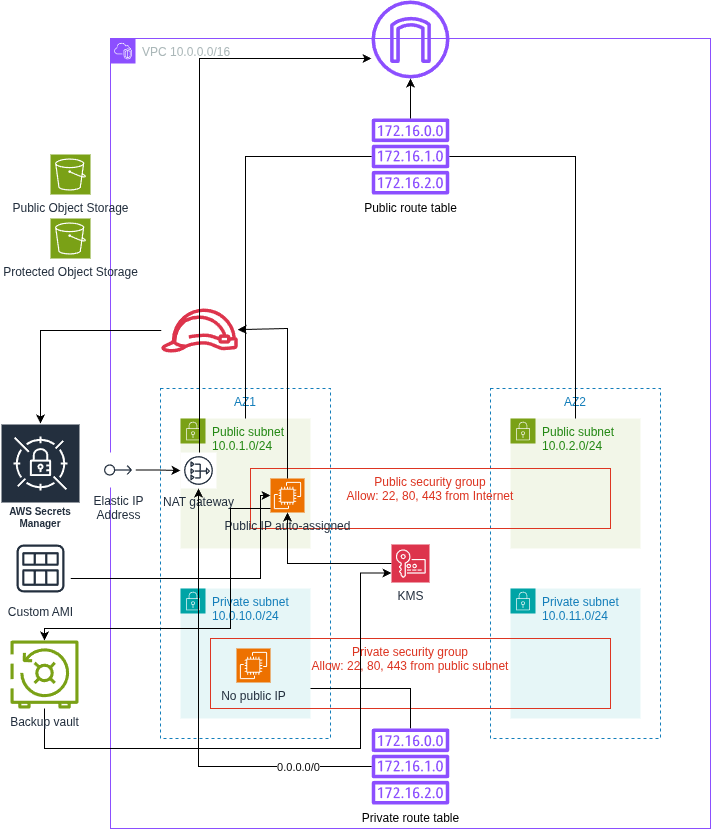

The diagram above was exported from draw.io. Its source (the exported page's mxGraphModel, read from the mxfile embedded in the PNG):
<mxGraphModel dx="1226" dy="1159" grid="1" gridSize="10" guides="1" tooltips="1" connect="1" arrows="1" fold="1" page="1" pageScale="1" pageWidth="850" pageHeight="1100" math="0" shadow="0" adaptiveColors="none">
  <root>
    <mxCell id="0" />
    <mxCell id="1" parent="0" />
    <mxCell id="EV55ShcMJFoL2_dLze0E-1" value="VPC 10.0.0.0/16" style="points=[[0,0],[0.25,0],[0.5,0],[0.75,0],[1,0],[1,0.25],[1,0.5],[1,0.75],[1,1],[0.75,1],[0.5,1],[0.25,1],[0,1],[0,0.75],[0,0.5],[0,0.25]];outlineConnect=0;gradientColor=none;html=1;whiteSpace=wrap;fontSize=12;fontStyle=0;container=1;pointerEvents=0;collapsible=0;recursiveResize=0;shape=mxgraph.aws4.group;grIcon=mxgraph.aws4.group_vpc2;strokeColor=#8C4FFF;fillColor=none;verticalAlign=top;align=left;spacingLeft=30;fontColor=#AAB7B8;dashed=0;" parent="1" vertex="1">
      <mxGeometry x="140" y="110" width="600" height="790" as="geometry" />
    </mxCell>
    <mxCell id="OT-4PuOgZLObOi2ACF29-2" value="AZ2" style="fillColor=none;strokeColor=#147EBA;dashed=1;verticalAlign=top;fontStyle=0;fontColor=#147EBA;whiteSpace=wrap;html=1;rounded=0;" parent="EV55ShcMJFoL2_dLze0E-1" vertex="1">
      <mxGeometry x="380" y="350" width="170" height="350" as="geometry" />
    </mxCell>
    <mxCell id="EV55ShcMJFoL2_dLze0E-2" value="Public subnet&lt;br&gt;10.0.1.0/24" style="points=[[0,0],[0.25,0],[0.5,0],[0.75,0],[1,0],[1,0.25],[1,0.5],[1,0.75],[1,1],[0.75,1],[0.5,1],[0.25,1],[0,1],[0,0.75],[0,0.5],[0,0.25]];outlineConnect=0;gradientColor=none;html=1;whiteSpace=wrap;fontSize=12;fontStyle=0;container=1;pointerEvents=0;collapsible=0;recursiveResize=0;shape=mxgraph.aws4.group;grIcon=mxgraph.aws4.group_security_group;grStroke=0;strokeColor=#7AA116;fillColor=#F2F6E8;verticalAlign=top;align=left;spacingLeft=30;fontColor=#248814;dashed=0;" parent="EV55ShcMJFoL2_dLze0E-1" vertex="1">
      <mxGeometry x="70" y="380" width="130" height="130" as="geometry" />
    </mxCell>
    <mxCell id="EV55ShcMJFoL2_dLze0E-3" value="Public subnet&lt;br&gt;10.0.2.0/24" style="points=[[0,0],[0.25,0],[0.5,0],[0.75,0],[1,0],[1,0.25],[1,0.5],[1,0.75],[1,1],[0.75,1],[0.5,1],[0.25,1],[0,1],[0,0.75],[0,0.5],[0,0.25]];outlineConnect=0;gradientColor=none;html=1;whiteSpace=wrap;fontSize=12;fontStyle=0;container=1;pointerEvents=0;collapsible=0;recursiveResize=0;shape=mxgraph.aws4.group;grIcon=mxgraph.aws4.group_security_group;grStroke=0;strokeColor=#7AA116;fillColor=#F2F6E8;verticalAlign=top;align=left;spacingLeft=30;fontColor=#248814;dashed=0;" parent="EV55ShcMJFoL2_dLze0E-1" vertex="1">
      <mxGeometry x="400" y="380" width="130" height="130" as="geometry" />
    </mxCell>
    <mxCell id="D6VeKhIcfw2xw8BZ-mhV-8" value="Public security group&lt;div&gt;Allow: 22, 80, 443 from Internet&lt;/div&gt;" style="fillColor=none;strokeColor=#DD3522;verticalAlign=top;fontStyle=0;fontColor=#DD3522;whiteSpace=wrap;html=1;" parent="EV55ShcMJFoL2_dLze0E-1" vertex="1">
      <mxGeometry x="140" y="430" width="360" height="60" as="geometry" />
    </mxCell>
    <mxCell id="EV55ShcMJFoL2_dLze0E-5" value="Private subnet&lt;div&gt;10.0.11.0/24&lt;/div&gt;" style="points=[[0,0],[0.25,0],[0.5,0],[0.75,0],[1,0],[1,0.25],[1,0.5],[1,0.75],[1,1],[0.75,1],[0.5,1],[0.25,1],[0,1],[0,0.75],[0,0.5],[0,0.25]];outlineConnect=0;gradientColor=none;html=1;whiteSpace=wrap;fontSize=12;fontStyle=0;container=1;pointerEvents=0;collapsible=0;recursiveResize=0;shape=mxgraph.aws4.group;grIcon=mxgraph.aws4.group_security_group;grStroke=0;strokeColor=#00A4A6;fillColor=#E6F6F7;verticalAlign=top;align=left;spacingLeft=30;fontColor=#147EBA;dashed=0;" parent="EV55ShcMJFoL2_dLze0E-1" vertex="1">
      <mxGeometry x="400" y="550" width="130" height="130" as="geometry" />
    </mxCell>
    <mxCell id="OT-4PuOgZLObOi2ACF29-1" value="AZ1" style="fillColor=none;strokeColor=#147EBA;dashed=1;verticalAlign=top;fontStyle=0;fontColor=#147EBA;whiteSpace=wrap;html=1;" parent="EV55ShcMJFoL2_dLze0E-1" vertex="1">
      <mxGeometry x="50" y="350" width="170" height="350" as="geometry" />
    </mxCell>
    <mxCell id="EV55ShcMJFoL2_dLze0E-4" value="Private subnet&lt;div&gt;10.0.10.0/24&lt;/div&gt;" style="points=[[0,0],[0.25,0],[0.5,0],[0.75,0],[1,0],[1,0.25],[1,0.5],[1,0.75],[1,1],[0.75,1],[0.5,1],[0.25,1],[0,1],[0,0.75],[0,0.5],[0,0.25]];outlineConnect=0;gradientColor=none;html=1;whiteSpace=wrap;fontSize=12;fontStyle=0;container=1;pointerEvents=0;collapsible=0;recursiveResize=0;shape=mxgraph.aws4.group;grIcon=mxgraph.aws4.group_security_group;grStroke=0;strokeColor=#00A4A6;fillColor=#E6F6F7;verticalAlign=top;align=left;spacingLeft=30;fontColor=#147EBA;dashed=0;" parent="EV55ShcMJFoL2_dLze0E-1" vertex="1">
      <mxGeometry x="70" y="550" width="130" height="130" as="geometry" />
    </mxCell>
    <mxCell id="D6VeKhIcfw2xw8BZ-mhV-10" value="Private security group&lt;div&gt;Allow: 22, 80, 443 from public subnet&lt;/div&gt;" style="fillColor=none;strokeColor=#DD3522;verticalAlign=top;fontStyle=0;fontColor=#DD3522;whiteSpace=wrap;html=1;" parent="EV55ShcMJFoL2_dLze0E-4" vertex="1">
      <mxGeometry x="30" y="50" width="400" height="70" as="geometry" />
    </mxCell>
    <mxCell id="pWfrIoy_esI-rUKJF9qq-16" value="No public IP" style="sketch=0;points=[[0,0,0],[0.25,0,0],[0.5,0,0],[0.75,0,0],[1,0,0],[0,1,0],[0.25,1,0],[0.5,1,0],[0.75,1,0],[1,1,0],[0,0.25,0],[0,0.5,0],[0,0.75,0],[1,0.25,0],[1,0.5,0],[1,0.75,0]];outlineConnect=0;fontColor=#232F3E;fillColor=#ED7100;strokeColor=#ffffff;dashed=0;verticalLabelPosition=bottom;verticalAlign=top;align=center;html=1;fontSize=12;fontStyle=0;aspect=fixed;shape=mxgraph.aws4.resourceIcon;resIcon=mxgraph.aws4.ec2;" vertex="1" parent="EV55ShcMJFoL2_dLze0E-4">
      <mxGeometry x="56" y="60" width="34" height="34" as="geometry" />
    </mxCell>
    <mxCell id="D6VeKhIcfw2xw8BZ-mhV-5" value="" style="edgeStyle=orthogonalEdgeStyle;rounded=0;orthogonalLoop=1;jettySize=auto;html=1;endArrow=none;endFill=0;" parent="EV55ShcMJFoL2_dLze0E-1" source="D6VeKhIcfw2xw8BZ-mhV-3" target="EV55ShcMJFoL2_dLze0E-2" edge="1">
      <mxGeometry relative="1" as="geometry" />
    </mxCell>
    <mxCell id="D6VeKhIcfw2xw8BZ-mhV-6" value="" style="rounded=0;orthogonalLoop=1;jettySize=auto;html=1;edgeStyle=orthogonalEdgeStyle;endArrow=none;endFill=0;" parent="EV55ShcMJFoL2_dLze0E-1" source="D6VeKhIcfw2xw8BZ-mhV-3" target="EV55ShcMJFoL2_dLze0E-3" edge="1">
      <mxGeometry relative="1" as="geometry" />
    </mxCell>
    <mxCell id="D6VeKhIcfw2xw8BZ-mhV-3" value="Public route table" style="sketch=0;outlineConnect=0;fontColor=default;gradientColor=none;fillColor=#8C4FFF;strokeColor=none;dashed=0;verticalLabelPosition=bottom;verticalAlign=top;align=center;html=1;fontSize=12;fontStyle=0;aspect=fixed;pointerEvents=1;shape=mxgraph.aws4.route_table;labelBackgroundColor=none;textShadow=0;" parent="EV55ShcMJFoL2_dLze0E-1" vertex="1">
      <mxGeometry x="261" y="80" width="78" height="76" as="geometry" />
    </mxCell>
    <mxCell id="pJqMMrWK2_4dbsKvcMvn-1" value="Public IP auto-assigned" style="sketch=0;points=[[0,0,0],[0.25,0,0],[0.5,0,0],[0.75,0,0],[1,0,0],[0,1,0],[0.25,1,0],[0.5,1,0],[0.75,1,0],[1,1,0],[0,0.25,0],[0,0.5,0],[0,0.75,0],[1,0.25,0],[1,0.5,0],[1,0.75,0]];outlineConnect=0;fontColor=#232F3E;fillColor=#ED7100;strokeColor=#ffffff;dashed=0;verticalLabelPosition=bottom;verticalAlign=top;align=center;html=1;fontSize=12;fontStyle=0;aspect=fixed;shape=mxgraph.aws4.resourceIcon;resIcon=mxgraph.aws4.ec2;" parent="EV55ShcMJFoL2_dLze0E-1" vertex="1">
      <mxGeometry x="160" y="440" width="34" height="34" as="geometry" />
    </mxCell>
    <mxCell id="pJqMMrWK2_4dbsKvcMvn-3" value="" style="edgeStyle=orthogonalEdgeStyle;rounded=0;orthogonalLoop=1;jettySize=auto;html=1;" parent="EV55ShcMJFoL2_dLze0E-1" source="pJqMMrWK2_4dbsKvcMvn-2" target="pJqMMrWK2_4dbsKvcMvn-1" edge="1">
      <mxGeometry relative="1" as="geometry" />
    </mxCell>
    <mxCell id="pJqMMrWK2_4dbsKvcMvn-2" value="KMS" style="sketch=0;points=[[0,0,0],[0.25,0,0],[0.5,0,0],[0.75,0,0],[1,0,0],[0,1,0],[0.25,1,0],[0.5,1,0],[0.75,1,0],[1,1,0],[0,0.25,0],[0,0.5,0],[0,0.75,0],[1,0.25,0],[1,0.5,0],[1,0.75,0]];outlineConnect=0;fontColor=#232F3E;fillColor=#DD344C;strokeColor=#ffffff;dashed=0;verticalLabelPosition=bottom;verticalAlign=top;align=center;html=1;fontSize=12;fontStyle=0;aspect=fixed;shape=mxgraph.aws4.resourceIcon;resIcon=mxgraph.aws4.key_management_service;" parent="EV55ShcMJFoL2_dLze0E-1" vertex="1">
      <mxGeometry x="281" y="506" width="38" height="38" as="geometry" />
    </mxCell>
    <mxCell id="OnZlyiX0a11t-uiciXq9-7" value="" style="sketch=0;outlineConnect=0;fontColor=#232F3E;gradientColor=none;fillColor=#DD344C;strokeColor=none;dashed=0;verticalLabelPosition=bottom;verticalAlign=top;align=center;html=1;fontSize=12;fontStyle=0;aspect=fixed;pointerEvents=1;shape=mxgraph.aws4.role;" parent="EV55ShcMJFoL2_dLze0E-1" vertex="1">
      <mxGeometry x="50" y="270" width="78" height="44" as="geometry" />
    </mxCell>
    <mxCell id="OnZlyiX0a11t-uiciXq9-9" value="" style="endArrow=classic;html=1;rounded=0;exitX=0.5;exitY=0;exitDx=0;exitDy=0;exitPerimeter=0;" parent="EV55ShcMJFoL2_dLze0E-1" source="pJqMMrWK2_4dbsKvcMvn-1" target="OnZlyiX0a11t-uiciXq9-7" edge="1">
      <mxGeometry width="50" height="50" relative="1" as="geometry">
        <mxPoint x="150" y="450" as="sourcePoint" />
        <mxPoint x="310" y="460" as="targetPoint" />
        <Array as="points">
          <mxPoint x="177" y="290" />
        </Array>
      </mxGeometry>
    </mxCell>
    <mxCell id="pWfrIoy_esI-rUKJF9qq-1" value="NAT gateway" style="sketch=0;outlineConnect=0;fontColor=#232F3E;gradientColor=none;strokeColor=#232F3E;fillColor=#ffffff;dashed=0;verticalLabelPosition=bottom;verticalAlign=top;align=center;html=1;fontSize=12;fontStyle=0;aspect=fixed;shape=mxgraph.aws4.resourceIcon;resIcon=mxgraph.aws4.nat_gateway;" vertex="1" parent="EV55ShcMJFoL2_dLze0E-1">
      <mxGeometry x="70" y="414" width="36" height="36" as="geometry" />
    </mxCell>
    <mxCell id="pWfrIoy_esI-rUKJF9qq-4" value="" style="edgeStyle=orthogonalEdgeStyle;rounded=0;orthogonalLoop=1;jettySize=auto;html=1;" edge="1" parent="EV55ShcMJFoL2_dLze0E-1" source="pWfrIoy_esI-rUKJF9qq-3" target="pWfrIoy_esI-rUKJF9qq-1">
      <mxGeometry relative="1" as="geometry" />
    </mxCell>
    <mxCell id="pWfrIoy_esI-rUKJF9qq-5" value="0.0.0.0/0" style="edgeLabel;html=1;align=center;verticalAlign=middle;resizable=0;points=[];" vertex="1" connectable="0" parent="pWfrIoy_esI-rUKJF9qq-4">
      <mxGeometry x="-0.671" relative="1" as="geometry">
        <mxPoint as="offset" />
      </mxGeometry>
    </mxCell>
    <mxCell id="pWfrIoy_esI-rUKJF9qq-15" value="" style="edgeStyle=orthogonalEdgeStyle;rounded=0;orthogonalLoop=1;jettySize=auto;html=1;endArrow=none;endFill=0;strokeColor=default;" edge="1" parent="EV55ShcMJFoL2_dLze0E-1" source="pWfrIoy_esI-rUKJF9qq-3" target="EV55ShcMJFoL2_dLze0E-4">
      <mxGeometry relative="1" as="geometry">
        <Array as="points">
          <mxPoint x="300" y="650" />
        </Array>
      </mxGeometry>
    </mxCell>
    <mxCell id="pWfrIoy_esI-rUKJF9qq-3" value="Private route table" style="sketch=0;outlineConnect=0;fontColor=default;gradientColor=none;fillColor=#8C4FFF;strokeColor=none;dashed=0;verticalLabelPosition=bottom;verticalAlign=top;align=center;html=1;fontSize=12;fontStyle=0;aspect=fixed;pointerEvents=1;shape=mxgraph.aws4.route_table;labelBackgroundColor=none;textShadow=0;" vertex="1" parent="EV55ShcMJFoL2_dLze0E-1">
      <mxGeometry x="261" y="690" width="78" height="76" as="geometry" />
    </mxCell>
    <mxCell id="pWfrIoy_esI-rUKJF9qq-18" value="" style="edgeStyle=orthogonalEdgeStyle;rounded=0;orthogonalLoop=1;jettySize=auto;html=1;" edge="1" parent="EV55ShcMJFoL2_dLze0E-1" source="pWfrIoy_esI-rUKJF9qq-17" target="pWfrIoy_esI-rUKJF9qq-1">
      <mxGeometry relative="1" as="geometry" />
    </mxCell>
    <mxCell id="pWfrIoy_esI-rUKJF9qq-17" value="Elastic IP&#10;Address" style="sketch=0;outlineConnect=0;fontColor=#232F3E;gradientColor=none;strokeColor=#232F3E;fillColor=#ffffff;dashed=0;verticalLabelPosition=bottom;verticalAlign=top;align=center;html=1;fontSize=12;fontStyle=0;aspect=fixed;shape=mxgraph.aws4.resourceIcon;resIcon=mxgraph.aws4.elastic_ip_address;" vertex="1" parent="EV55ShcMJFoL2_dLze0E-1">
      <mxGeometry x="-10" y="414" width="35" height="35" as="geometry" />
    </mxCell>
    <mxCell id="D6VeKhIcfw2xw8BZ-mhV-2" value="" style="sketch=0;outlineConnect=0;fontColor=#232F3E;gradientColor=none;fillColor=#8C4FFF;strokeColor=none;dashed=0;verticalLabelPosition=bottom;verticalAlign=top;align=center;html=1;fontSize=12;fontStyle=0;aspect=fixed;pointerEvents=1;shape=mxgraph.aws4.internet_gateway;" parent="1" vertex="1">
      <mxGeometry x="401" y="72" width="78" height="78" as="geometry" />
    </mxCell>
    <mxCell id="D6VeKhIcfw2xw8BZ-mhV-7" value="" style="edgeStyle=orthogonalEdgeStyle;rounded=0;orthogonalLoop=1;jettySize=auto;html=1;" parent="1" source="D6VeKhIcfw2xw8BZ-mhV-3" target="D6VeKhIcfw2xw8BZ-mhV-2" edge="1">
      <mxGeometry relative="1" as="geometry" />
    </mxCell>
    <mxCell id="OnZlyiX0a11t-uiciXq9-2" value="Public Object Storage" style="sketch=0;points=[[0,0,0],[0.25,0,0],[0.5,0,0],[0.75,0,0],[1,0,0],[0,1,0],[0.25,1,0],[0.5,1,0],[0.75,1,0],[1,1,0],[0,0.25,0],[0,0.5,0],[0,0.75,0],[1,0.25,0],[1,0.5,0],[1,0.75,0]];outlineConnect=0;fontColor=#232F3E;fillColor=#7AA116;strokeColor=#ffffff;dashed=0;verticalLabelPosition=bottom;verticalAlign=top;align=center;html=1;fontSize=12;fontStyle=0;aspect=fixed;shape=mxgraph.aws4.resourceIcon;resIcon=mxgraph.aws4.s3;" parent="1" vertex="1">
      <mxGeometry x="80" y="226" width="40" height="40" as="geometry" />
    </mxCell>
    <mxCell id="OnZlyiX0a11t-uiciXq9-5" value="Protected&lt;span style=&quot;background-color: transparent; color: light-dark(rgb(35, 47, 62), rgb(189, 199, 212));&quot;&gt;&amp;nbsp;Object Storage&lt;/span&gt;" style="sketch=0;points=[[0,0,0],[0.25,0,0],[0.5,0,0],[0.75,0,0],[1,0,0],[0,1,0],[0.25,1,0],[0.5,1,0],[0.75,1,0],[1,1,0],[0,0.25,0],[0,0.5,0],[0,0.75,0],[1,0.25,0],[1,0.5,0],[1,0.75,0]];outlineConnect=0;fontColor=#232F3E;fillColor=#7AA116;strokeColor=#ffffff;dashed=0;verticalLabelPosition=bottom;verticalAlign=top;align=center;html=1;fontSize=12;fontStyle=0;aspect=fixed;shape=mxgraph.aws4.resourceIcon;resIcon=mxgraph.aws4.s3;" parent="1" vertex="1">
      <mxGeometry x="80" y="290" width="40" height="40" as="geometry" />
    </mxCell>
    <mxCell id="OnZlyiX0a11t-uiciXq9-6" value="AWS Secrets Manager" style="sketch=0;outlineConnect=0;fontColor=#232F3E;gradientColor=none;strokeColor=#ffffff;fillColor=#232F3E;dashed=0;verticalLabelPosition=middle;verticalAlign=bottom;align=center;html=1;whiteSpace=wrap;fontSize=10;fontStyle=1;spacing=3;shape=mxgraph.aws4.productIcon;prIcon=mxgraph.aws4.secrets_manager;" parent="1" vertex="1">
      <mxGeometry x="30" y="495" width="80" height="110" as="geometry" />
    </mxCell>
    <mxCell id="OnZlyiX0a11t-uiciXq9-8" value="" style="edgeStyle=orthogonalEdgeStyle;rounded=0;orthogonalLoop=1;jettySize=auto;html=1;" parent="1" source="OnZlyiX0a11t-uiciXq9-7" target="OnZlyiX0a11t-uiciXq9-6" edge="1">
      <mxGeometry relative="1" as="geometry" />
    </mxCell>
    <mxCell id="Er9PARPOk0k_9e-h_9eY-2" value="" style="edgeStyle=orthogonalEdgeStyle;rounded=0;orthogonalLoop=1;jettySize=auto;html=1;" parent="1" source="Er9PARPOk0k_9e-h_9eY-1" target="pJqMMrWK2_4dbsKvcMvn-1" edge="1">
      <mxGeometry relative="1" as="geometry">
        <Array as="points">
          <mxPoint x="290" y="650" />
        </Array>
      </mxGeometry>
    </mxCell>
    <mxCell id="Er9PARPOk0k_9e-h_9eY-1" value="Custom AMI" style="sketch=0;outlineConnect=0;fontColor=#232F3E;gradientColor=none;strokeColor=#232F3E;fillColor=#ffffff;dashed=0;verticalLabelPosition=bottom;verticalAlign=top;align=center;html=1;fontSize=12;fontStyle=0;aspect=fixed;shape=mxgraph.aws4.resourceIcon;resIcon=mxgraph.aws4.ami;" parent="1" vertex="1">
      <mxGeometry x="40" y="610" width="60" height="60" as="geometry" />
    </mxCell>
    <mxCell id="Er9PARPOk0k_9e-h_9eY-4" value="" style="edgeStyle=orthogonalEdgeStyle;rounded=0;orthogonalLoop=1;jettySize=auto;html=1;entryX=0;entryY=0.75;entryDx=0;entryDy=0;entryPerimeter=0;" parent="1" source="Er9PARPOk0k_9e-h_9eY-3" edge="1" target="pJqMMrWK2_4dbsKvcMvn-2">
      <mxGeometry relative="1" as="geometry">
        <mxPoint x="440" y="645" as="targetPoint" />
        <Array as="points">
          <mxPoint x="74" y="820" />
          <mxPoint x="390" y="820" />
          <mxPoint x="390" y="645" />
        </Array>
      </mxGeometry>
    </mxCell>
    <mxCell id="Er9PARPOk0k_9e-h_9eY-3" value="Backup vault" style="sketch=0;outlineConnect=0;fontColor=#232F3E;gradientColor=none;fillColor=#7AA116;strokeColor=none;dashed=0;verticalLabelPosition=bottom;verticalAlign=top;align=center;html=1;fontSize=12;fontStyle=0;aspect=fixed;pointerEvents=1;shape=mxgraph.aws4.backup_vault;" parent="1" vertex="1">
      <mxGeometry x="40" y="712" width="68" height="68" as="geometry" />
    </mxCell>
    <mxCell id="Er9PARPOk0k_9e-h_9eY-6" value="" style="edgeStyle=orthogonalEdgeStyle;rounded=0;orthogonalLoop=1;jettySize=auto;html=1;" parent="1" source="pJqMMrWK2_4dbsKvcMvn-1" target="Er9PARPOk0k_9e-h_9eY-3" edge="1">
      <mxGeometry relative="1" as="geometry">
        <Array as="points">
          <mxPoint x="260" y="580" />
          <mxPoint x="260" y="700" />
          <mxPoint x="74" y="700" />
        </Array>
      </mxGeometry>
    </mxCell>
    <mxCell id="pWfrIoy_esI-rUKJF9qq-2" value="" style="edgeStyle=orthogonalEdgeStyle;rounded=0;orthogonalLoop=1;jettySize=auto;html=1;" edge="1" parent="1" source="pWfrIoy_esI-rUKJF9qq-1" target="D6VeKhIcfw2xw8BZ-mhV-2">
      <mxGeometry relative="1" as="geometry">
        <Array as="points">
          <mxPoint x="229" y="130" />
        </Array>
      </mxGeometry>
    </mxCell>
  </root>
</mxGraphModel>